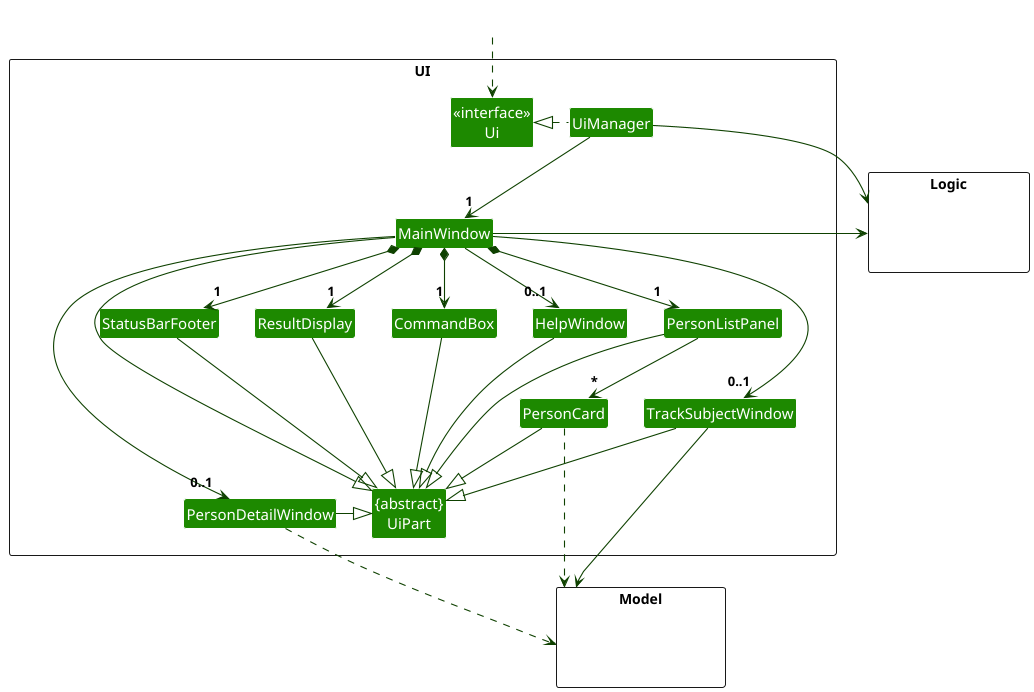

The diagram above was rendered by PlantUML. Its source (embedded in the PNG):
@startuml
!include style.puml
skinparam arrowThickness 1.1
skinparam arrowColor UI_COLOR_T4
skinparam classBackgroundColor UI_COLOR

package UI <<Rectangle>>{
Class "<<interface>>\nUi" as Ui
Class "{abstract}\nUiPart" as UiPart
Class UiManager
Class MainWindow
Class HelpWindow
Class ResultDisplay
Class PersonListPanel
Class PersonCard
Class StatusBarFooter
Class CommandBox
Class TrackSubjectWindow
Class PersonDetailWindow
}

package Model <<Rectangle>> {
Class HiddenModel #FFFFFF
}

package Logic <<Rectangle>> {
Class HiddenLogic #FFFFFF
}

Class HiddenOutside #FFFFFF
HiddenOutside ..> Ui

UiManager .left.|> Ui
UiManager -down-> "1" MainWindow
MainWindow *-down->  "1" CommandBox
MainWindow *-down-> "1" ResultDisplay
MainWindow *-down-> "1" PersonListPanel
MainWindow *-down-> "1" StatusBarFooter
MainWindow --> "0..1" HelpWindow
MainWindow --> "0..1" PersonDetailWindow
MainWindow -right-> "0..1" TrackSubjectWindow


PersonListPanel -down-> "*" PersonCard

MainWindow -left-|> UiPart

ResultDisplay --|> UiPart
CommandBox --|> UiPart
PersonListPanel --|> UiPart
PersonCard --|> UiPart
StatusBarFooter --|> UiPart
HelpWindow --|> UiPart
PersonDetailWindow -|> UiPart
TrackSubjectWindow -|> UiPart

PersonCard ..> Model
PersonDetailWindow ..> Model
TrackSubjectWindow -> Model
UiManager -right-> Logic
MainWindow -left-> Logic

PersonListPanel -[hidden]left- HelpWindow
HelpWindow -[hidden]left- CommandBox
CommandBox -[hidden]left- ResultDisplay
ResultDisplay -[hidden]left- StatusBarFooter

MainWindow -[hidden]-|> UiPart
@enduml